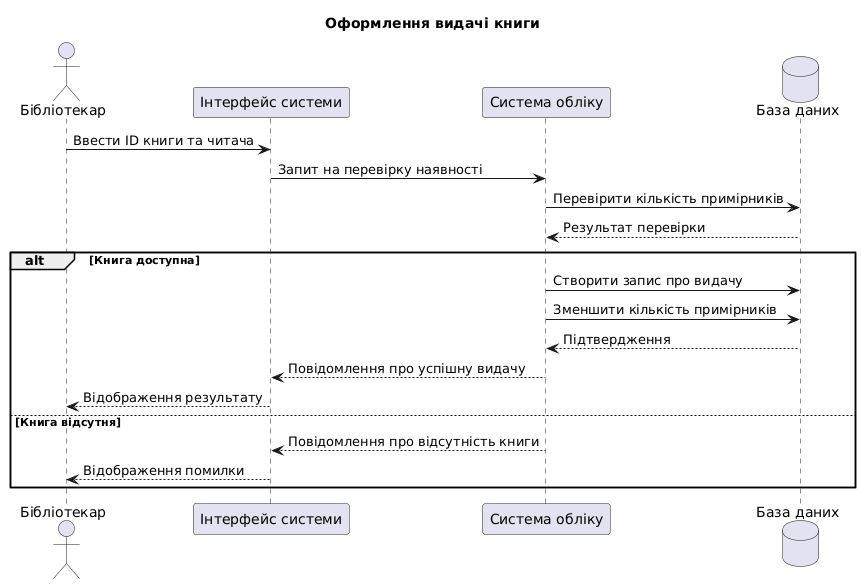

The diagram above was rendered by PlantUML. Its source (embedded in the PNG):
@startuml
title Оформлення видачі книги

actor "Бібліотекар" as Librarian
participant "Інтерфейс системи" as UI
participant "Система обліку" as System
database "База даних" as DB

Librarian -> UI : Ввести ID книги та читача
UI -> System : Запит на перевірку наявності
System -> DB : Перевірити кількість примірників
DB --> System : Результат перевірки

alt Книга доступна
    System -> DB : Створити запис про видачу
    System -> DB : Зменшити кількість примірників
    DB --> System : Підтвердження
    System --> UI : Повідомлення про успішну видачу
    UI --> Librarian : Відображення результату
else Книга відсутня
    System --> UI : Повідомлення про відсутність книги
    UI --> Librarian : Відображення помилки
end
@enduml